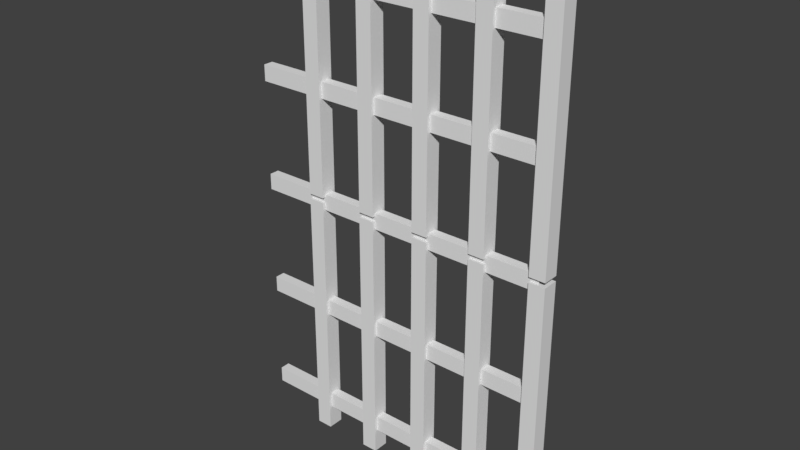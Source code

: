 # Source: Portao.blend  (saved by Blender 2.78.0; exported with 4.5.12 LTS)
import bpy
from mathutils import Matrix  # noqa: F401  (used for matrix-valued properties, if any)

bpy.ops.wm.read_factory_settings(use_empty=True)
scene = bpy.context.scene
scene.name = 'Scene'

# ---- collections
col_collection_1 = bpy.data.collections.new('Collection 1'); scene.collection.children.link(col_collection_1)

# ---- world
world_world = bpy.data.worlds.new('World'); scene.world = world_world
world_world.color = (0.05088, 0.05088, 0.05088)
world_world.use_sun_shadow = False
world_world.sun_shadow_jitter_overblur = 0.0
world_world.cycles.sampling_method = 'MANUAL'

# ---- meshes
me_cube_009 = bpy.data.meshes.new('Cube.009')
me_cube_009.from_pydata([(-10.32, 0.6681, -12.0), (-10.32, -0.7605, -12.0), (-11.75, 0.6681, -12.0), (-11.75, -0.7605, -12.0), (-10.32, 0.6681, 10.8), (-10.32, -0.7605, 10.8), (-11.75, -0.7605, 10.8), (-11.75, 0.6681, 10.8), (-4.881, 0.6681, -12.0), (-4.881, -0.7605, -12.0), (-6.31, 0.6681, -12.0), (-6.31, -0.7605, -12.0), (-4.881, 0.6681, 10.8), (-4.881, -0.7605, 10.8), (-6.31, -0.7605, 10.8), (-6.31, 0.6681, 10.8), (-21.17, 0.6681, -12.0), (-21.17, -0.7605, -12.0), (-22.6, 0.6681, -12.0), (-22.6, -0.7605, -12.0), (-21.17, 0.6681, 10.8), (-21.17, -0.7605, 10.8), (-22.6, -0.7605, 10.8), (-22.6, 0.6681, 10.8), (-15.73, 0.6681, -12.0), (-15.73, -0.7605, -12.0), (-17.16, 0.6681, -12.0), (-17.16, -0.7605, -12.0), (-15.73, 0.6681, 10.8), (-15.73, -0.7605, 10.8), (-17.16, -0.7605, 10.8), (-17.16, 0.6681, 10.8), (-26.6, 0.6681, -12.0), (-26.6, -0.7605, -12.0), (-28.03, 0.6681, -12.0), (-28.03, -0.7605, -12.0), (-26.6, 0.6681, 10.8), (-26.6, -0.7605, 10.8), (-28.03, -0.7605, 10.8), (-28.03, 0.6681, 10.8), (-10.32, 0.6681, 11.25), (-10.32, -0.7605, 11.25), (-11.75, 0.6681, 11.25), (-11.75, -0.7605, 11.25), (-10.32, 0.6681, 34.04), (-10.32, -0.7605, 34.04), (-11.75, -0.7605, 34.04), (-11.75, 0.6681, 34.04), (-4.881, 0.6681, 11.25), (-4.881, -0.7605, 11.25), (-6.31, 0.6681, 11.25), (-6.31, -0.7605, 11.25), (-4.881, 0.6681, 34.04), (-4.881, -0.7605, 34.04), (-6.31, -0.7605, 34.04), (-6.31, 0.6681, 34.04), (-21.17, 0.6681, 11.25), (-21.17, -0.7605, 11.25), (-22.6, 0.6681, 11.25), (-22.6, -0.7605, 11.25), (-21.17, 0.6681, 34.04), (-21.17, -0.7605, 34.04), (-22.6, -0.7605, 34.04), (-22.6, 0.6681, 34.04), (-15.73, 0.6681, 11.25), (-15.73, -0.7605, 11.25), (-17.16, 0.6681, 11.25), (-17.16, -0.7605, 11.25), (-15.73, 0.6681, 34.04), (-15.73, -0.7605, 34.04), (-17.16, -0.7605, 34.04), (-17.16, 0.6681, 34.04), (-26.6, 0.6681, 11.25), (-26.6, -0.7605, 11.25), (-28.03, 0.6681, 11.25), (-28.03, -0.7605, 11.25), (-26.6, 0.6681, 34.04), (-26.6, -0.7605, 34.04), (-28.03, -0.7605, 34.04), (-28.03, 0.6681, 34.04)], [], [(2, 7, 4, 0), (3, 6, 7, 2), (1, 5, 6, 3), (0, 4, 5, 1), (10, 15, 12, 8), (11, 14, 15, 10), (9, 13, 14, 11), (8, 12, 13, 9), (7, 6, 5, 4), (15, 14, 13, 12), (18, 23, 20, 16), (19, 22, 23, 18), (17, 21, 22, 19), (16, 20, 21, 17), (26, 31, 28, 24), (27, 30, 31, 26), (25, 29, 30, 27), (24, 28, 29, 25), (23, 22, 21, 20), (31, 30, 29, 28), (34, 39, 36, 32), (35, 38, 39, 34), (33, 37, 38, 35), (32, 36, 37, 33), (39, 38, 37, 36), (42, 47, 44, 40), (43, 46, 47, 42), (41, 45, 46, 43), (40, 44, 45, 41), (50, 55, 52, 48), (51, 54, 55, 50), (49, 53, 54, 51), (48, 52, 53, 49), (47, 46, 45, 44), (55, 54, 53, 52), (58, 63, 60, 56), (59, 62, 63, 58), (57, 61, 62, 59), (56, 60, 61, 57), (66, 71, 68, 64), (67, 70, 71, 66), (65, 69, 70, 67), (64, 68, 69, 65), (63, 62, 61, 60), (71, 70, 69, 68), (74, 79, 76, 72), (75, 78, 79, 74), (73, 77, 78, 75), (72, 76, 77, 73), (79, 78, 77, 76)])
_uv = me_cube_009.uv_layers.new(name='UVMap')
_uv.uv.foreach_set('vector', [0.1055, 2.875e-05, 0.1055, 0.3021, 0.06935, 0.3021, 0.06935, 2.875e-05, 0.1416, 2.875e-05, 0.1416, 0.3021, 0.1055, 0.3021, 0.1055, 2.875e-05, 0.1777, 2.875e-05, 0.1777, 0.3021, 0.1416, 0.3021, 0.1416, 2.875e-05, 0.06935, 2.875e-05, 0.06935, 0.3021, 0.03324, 0.3021, 0.03324, 2.887e-05, 0.8907, 2.875e-05, 0.8907, 0.3021, 0.8546, 0.3021, 0.8546, 2.875e-05, 0.9268, 2.875e-05, 0.9268, 0.3021, 0.8907, 0.3021, 0.8907, 2.875e-05, 0.9629, 2.875e-05, 0.9629, 0.3021, 0.9268, 0.3021, 0.9268, 2.875e-05, 0.8546, 2.875e-05, 0.8546, 0.3021, 0.8185, 0.3021, 0.8185, 2.887e-05, 0.0693, 0.3266, 0.0693, 0.3021, 0.1051, 0.3021, 0.1051, 0.3266, 0.8541, 0.3272, 0.8541, 0.3019, 0.8909, 0.3019, 0.8909, 0.3272, 0.1055, 2.875e-05, 0.1055, 0.3021, 0.06935, 0.3021, 0.06935, 2.875e-05, 0.1416, 2.875e-05, 0.1416, 0.3021, 0.1055, 0.3021, 0.1055, 2.875e-05, 0.1777, 2.875e-05, 0.1777, 0.3021, 0.1416, 0.3021, 0.1416, 2.875e-05, 0.06935, 2.875e-05, 0.06935, 0.3021, 0.03324, 0.3021, 0.03324, 2.887e-05, 0.8907, 2.875e-05, 0.8907, 0.3021, 0.8546, 0.3021, 0.8546, 2.875e-05, 0.9268, 2.875e-05, 0.9268, 0.3021, 0.8907, 0.3021, 0.8907, 2.875e-05, 0.9629, 2.875e-05, 0.9629, 0.3021, 0.9268, 0.3021, 0.9268, 2.875e-05, 0.8546, 2.875e-05, 0.8546, 0.3021, 0.8185, 0.3021, 0.8185, 2.887e-05, 0.0693, 0.3266, 0.0693, 0.3021, 0.1051, 0.3021, 0.1051, 0.3266, 0.8541, 0.3272, 0.8541, 0.3019, 0.8909, 0.3019, 0.8909, 0.3272, 0.1055, 2.875e-05, 0.1055, 0.3021, 0.06935, 0.3021, 0.06935, 2.875e-05, 0.1416, 2.875e-05, 0.1416, 0.3021, 0.1055, 0.3021, 0.1055, 2.875e-05, 0.1777, 2.875e-05, 0.1777, 0.3021, 0.1416, 0.3021, 0.1416, 2.875e-05, 0.06935, 2.875e-05, 0.06935, 0.3021, 0.03324, 0.3021, 0.03324, 2.887e-05, 0.0693, 0.3266, 0.0693, 0.3021, 0.1051, 0.3021, 0.1051, 0.3266, 0.1055, 2.875e-05, 0.1055, 0.3021, 0.06935, 0.3021, 0.06935, 2.875e-05, 0.1416, 2.875e-05, 0.1416, 0.3021, 0.1055, 0.3021, 0.1055, 2.875e-05, 0.1777, 2.875e-05, 0.1777, 0.3021, 0.1416, 0.3021, 0.1416, 2.875e-05, 0.06935, 2.875e-05, 0.06935, 0.3021, 0.03324, 0.3021, 0.03324, 2.887e-05, 0.8907, 2.875e-05, 0.8907, 0.3021, 0.8546, 0.3021, 0.8546, 2.875e-05, 0.9268, 2.875e-05, 0.9268, 0.3021, 0.8907, 0.3021, 0.8907, 2.875e-05, 0.9629, 2.875e-05, 0.9629, 0.3021, 0.9268, 0.3021, 0.9268, 2.875e-05, 0.8546, 2.875e-05, 0.8546, 0.3021, 0.8185, 0.3021, 0.8185, 2.887e-05, 0.0693, 0.3266, 0.0693, 0.3021, 0.1051, 0.3021, 0.1051, 0.3266, 0.8541, 0.3272, 0.8541, 0.3019, 0.8909, 0.3019, 0.8909, 0.3272, 0.1055, 2.875e-05, 0.1055, 0.3021, 0.06935, 0.3021, 0.06935, 2.875e-05, 0.1416, 2.875e-05, 0.1416, 0.3021, 0.1055, 0.3021, 0.1055, 2.875e-05, 0.1777, 2.875e-05, 0.1777, 0.3021, 0.1416, 0.3021, 0.1416, 2.875e-05, 0.06935, 2.875e-05, 0.06935, 0.3021, 0.03324, 0.3021, 0.03324, 2.887e-05, 0.8907, 2.875e-05, 0.8907, 0.3021, 0.8546, 0.3021, 0.8546, 2.875e-05, 0.9268, 2.875e-05, 0.9268, 0.3021, 0.8907, 0.3021, 0.8907, 2.875e-05, 0.9629, 2.875e-05, 0.9629, 0.3021, 0.9268, 0.3021, 0.9268, 2.875e-05, 0.8546, 2.875e-05, 0.8546, 0.3021, 0.8185, 0.3021, 0.8185, 2.887e-05, 0.0693, 0.3266, 0.0693, 0.3021, 0.1051, 0.3021, 0.1051, 0.3266, 0.8541, 0.3272, 0.8541, 0.3019, 0.8909, 0.3019, 0.8909, 0.3272, 0.1055, 2.875e-05, 0.1055, 0.3021, 0.06935, 0.3021, 0.06935, 2.875e-05, 0.1416, 2.875e-05, 0.1416, 0.3021, 0.1055, 0.3021, 0.1055, 2.875e-05, 0.1777, 2.875e-05, 0.1777, 0.3021, 0.1416, 0.3021, 0.1416, 2.875e-05, 0.06935, 2.875e-05, 0.06935, 0.3021, 0.03324, 0.3021, 0.03324, 2.887e-05, 0.0693, 0.3266, 0.0693, 0.3021, 0.1051, 0.3021, 0.1051, 0.3266])
me_cube_009.use_remesh_preserve_volume = False
me_cube_009.use_remesh_preserve_attributes = False
me_cube_009.use_mirror_vertex_groups = False
me_cube_009.update()
me_cube_008 = bpy.data.meshes.new('Cube.008')
me_cube_008.from_pydata([(10.09, -0.4882, 0.06717), (10.09, 0.3958, 0.06717), (11.52, -0.4882, 0.06717), (11.52, 0.3958, 0.06717), (1.712, 0.3958, 0.06717), (1.712, -0.4882, 0.06717), (0.283, 0.3958, 0.06717), (0.283, -0.4882, 0.06717), (1.712, 0.3958, -27.36), (1.712, -0.4882, -27.36), (0.283, -0.4882, -27.36), (0.283, 0.3958, -27.36), (11.52, 0.3958, -27.36), (11.52, -0.4882, -27.36), (10.09, -0.4882, -27.36), (10.09, 0.3958, -27.36), (-9.848, -0.4882, 0.06716), (-9.848, 0.3958, 0.06716), (-8.419, -0.4882, 0.06716), (-8.419, 0.3958, 0.06716), (-18.22, 0.3958, 0.06715), (-18.22, -0.4882, 0.06715), (-19.65, 0.3958, 0.06715), (-19.65, -0.4882, 0.06715), (-18.22, 0.3958, -27.36), (-18.22, -0.4882, -27.36), (-19.65, -0.4882, -27.36), (-19.65, 0.3958, -27.36), (-8.419, 0.3958, -27.36), (-8.419, -0.4882, -27.36), (-9.848, -0.4882, -27.36), (-9.848, 0.3958, -27.36), (-27.19, 0.3958, 0.06715), (-27.19, -0.4882, 0.06715), (-28.62, 0.3958, 0.06715), (-28.62, -0.4882, 0.06715), (-27.19, 0.3958, -27.36), (-27.19, -0.4882, -27.36), (-28.62, -0.4882, -27.36), (-28.62, 0.3958, -27.36)], [], [(0, 2, 3, 1), (15, 1, 3, 12), (14, 0, 1, 15), (13, 2, 0, 14), (12, 3, 2, 13), (8, 4, 5, 9), (9, 5, 7, 10), (10, 7, 6, 11), (11, 6, 4, 8), (7, 5, 4, 6), (16, 18, 19, 17), (31, 17, 19, 28), (30, 16, 17, 31), (29, 18, 16, 30), (28, 19, 18, 29), (24, 20, 21, 25), (25, 21, 23, 26), (26, 23, 22, 27), (27, 22, 20, 24), (23, 21, 20, 22), (36, 32, 33, 37), (37, 33, 35, 38), (38, 35, 34, 39), (39, 34, 32, 36), (35, 33, 32, 34)])
_uv = me_cube_008.uv_layers.new(name='UVMap')
_uv.uv.foreach_set('vector', [0.6735, 0.01355, 0.7092, 0.01355, 0.7092, 0.0243, 0.6735, 0.0243, 0.7091, 0.7803, 0.7091, 0.9791, 0.6733, 0.9791, 0.6733, 0.7803, 0.745, 0.7803, 0.745, 0.9791, 0.7091, 0.9791, 0.7091, 0.7803, 0.7808, 0.7803, 0.7808, 0.9791, 0.745, 0.9791, 0.745, 0.7803, 0.6733, 0.7803, 0.6733, 0.9791, 0.6375, 0.9791, 0.6375, 0.7803, 0.2732, 0.7803, 0.2732, 0.9791, 0.2373, 0.9791, 0.2373, 0.7803, 0.3806, 0.7803, 0.3806, 0.9791, 0.3448, 0.9791, 0.3448, 0.7803, 0.3448, 0.7803, 0.3448, 0.9791, 0.309, 0.9791, 0.309, 0.7803, 0.309, 0.7803, 0.309, 0.9791, 0.2732, 0.9791, 0.2732, 0.7803, 0.2733, 0.01355, 0.309, 0.01355, 0.309, 0.0243, 0.2733, 0.0243, 0.6735, 0.01355, 0.7092, 0.01355, 0.7092, 0.0243, 0.6735, 0.0243, 0.7091, 0.7803, 0.7091, 0.9791, 0.6733, 0.9791, 0.6733, 0.7803, 0.745, 0.7803, 0.745, 0.9791, 0.7091, 0.9791, 0.7091, 0.7803, 0.7808, 0.7803, 0.7808, 0.9791, 0.745, 0.9791, 0.745, 0.7803, 0.6733, 0.7803, 0.6733, 0.9791, 0.6375, 0.9791, 0.6375, 0.7803, 0.2732, 0.7803, 0.2732, 0.9791, 0.2373, 0.9791, 0.2373, 0.7803, 0.3806, 0.7803, 0.3806, 0.9791, 0.3448, 0.9791, 0.3448, 0.7803, 0.3448, 0.7803, 0.3448, 0.9791, 0.309, 0.9791, 0.309, 0.7803, 0.309, 0.7803, 0.309, 0.9791, 0.2732, 0.9791, 0.2732, 0.7803, 0.2733, 0.01355, 0.309, 0.01355, 0.309, 0.0243, 0.2733, 0.0243, 0.2732, 0.7803, 0.2732, 0.9791, 0.2373, 0.9791, 0.2373, 0.7803, 0.3806, 0.7803, 0.3806, 0.9791, 0.3448, 0.9791, 0.3448, 0.7803, 0.3448, 0.7803, 0.3448, 0.9791, 0.309, 0.9791, 0.309, 0.7803, 0.309, 0.7803, 0.309, 0.9791, 0.2732, 0.9791, 0.2732, 0.7803, 0.2733, 0.01355, 0.309, 0.01355, 0.309, 0.0243, 0.2733, 0.0243])
me_cube_008.use_remesh_preserve_volume = False
me_cube_008.use_remesh_preserve_attributes = False
me_cube_008.use_mirror_vertex_groups = False
me_cube_008.update()

# ---- objects
ob_portao = bpy.data.objects.new('Portao', me_cube_009)
ob_portao_001 = bpy.data.objects.new('Portao.001', me_cube_008)

# ---- transforms, parenting, visibility, modifiers, constraints
ob_portao.location = (-7.671, -2.756, 1.0)
ob_portao.rotation_euler = (3.142, 3.142, 1.748e-07)
ob_portao.scale = (0.1843, 0.1843, 0.1843)
ob_portao.lineart.crease_threshold = 0.0
ob_portao_001.parent = ob_portao
ob_portao_001.matrix_parent_inverse = Matrix(((-5.425, -9.485e-07, -3.406e-06, -41.61), (9.537e-07, -5.425, -3.406e-06, -14.95), (-3.397e-06, -3.406e-06, 5.425, -5.425), (0.0, 0.0, 0.0, 1.0)))
ob_portao_001.location = (-7.671, -2.756, 1.307)
ob_portao_001.rotation_euler = (3.142, 1.571, 0.0)
ob_portao_001.scale = (0.1843, 0.1843, 0.1843)
ob_portao_001.lineart.crease_threshold = 0.0

# ---- collection membership
col_collection_1.objects.link(ob_portao)
col_collection_1.objects.link(ob_portao_001)

# ---- scene / render settings (as saved in the file)
scene.frame_start = 1; scene.frame_end = 250; scene.frame_set(1)
scene.render.engine = 'BLENDER_EEVEE_NEXT'
scene.render.resolution_percentage = 50
scene.render.dither_intensity = 0.0
scene.cycles.use_denoising = False
scene.cycles.samples = 128
scene.cycles.sampling_pattern = 'TABULATED_SOBOL'
scene.cycles.light_sampling_threshold = 0.0
scene.cycles.use_adaptive_sampling = False
scene.cycles.use_light_tree = False
scene.cycles.blur_glossy = 0.0
scene.cycles.sample_clamp_indirect = 0.0
scene.view_settings.view_transform = 'Standard'
bpy.context.view_layer.update()

# ---- added for rendering (the .blend has no active camera and no usable light): camera, sun
cam_auto = bpy.data.cameras.new('AutoCamera')
cam_auto.lens = 50.0
cam_auto.sensor_width = 36.0
cam_auto.clip_end = 1000.0
ob_auto_camera = bpy.data.objects.new('AutoCamera', cam_auto)
scene.collection.objects.link(ob_auto_camera)
ob_auto_camera.location = (4.10857, -13.7902, 10.3941)
ob_auto_camera.rotation_euler = (1.09748, -7.21219e-08, 0.694738)
scene.camera = ob_auto_camera
light_auto_sun = bpy.data.lights.new('AutoSun', 'SUN')
light_auto_sun.energy = 3.0
light_auto_sun.angle = 0.0523599
ob_auto_sun = bpy.data.objects.new('AutoSun', light_auto_sun)
scene.collection.objects.link(ob_auto_sun)
ob_auto_sun.rotation_euler = (0.872665, 0.174533, 0.523599)
bpy.context.view_layer.update()
